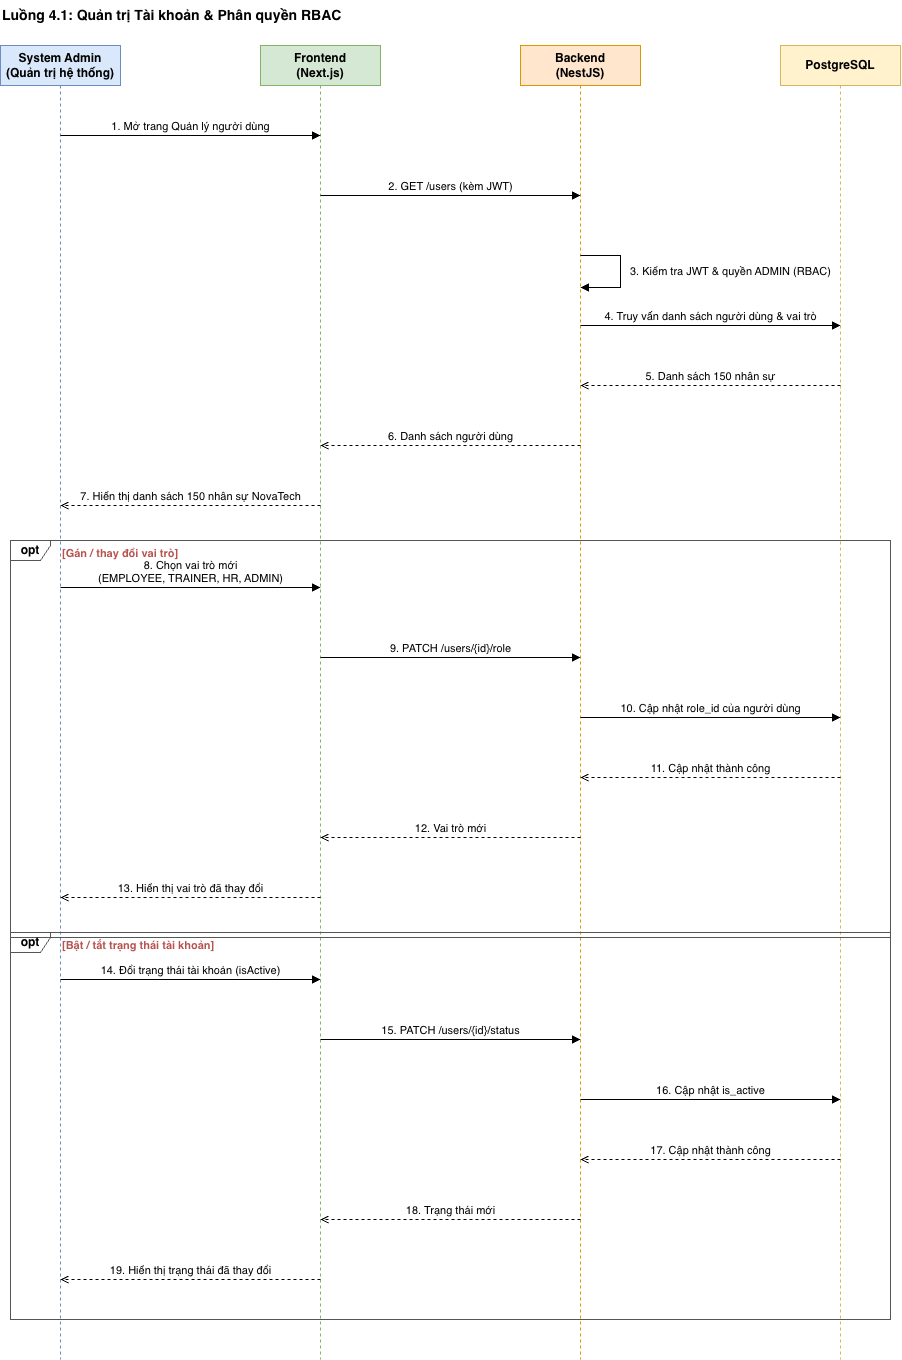

The diagram above was exported from draw.io. Its source (the exported page's mxGraphModel, read from the mxfile embedded in the PNG):
<mxGraphModel dx="2487" dy="1391" grid="0" gridSize="10" guides="1" tooltips="1" connect="1" arrows="1" fold="1" page="0" pageScale="1" pageWidth="3300" pageHeight="4681" math="0" shadow="0">
  <root>
    <mxCell id="0" />
    <mxCell id="1" parent="0" />
    <mxCell id="0gCI905dmnF6Mehr9krl-1" parent="1" style="text;html=1;align=left;verticalAlign=middle;fontSize=14;fontStyle=1;" value="Luồng 4.1: Quản trị Tài khoản &amp; Phân quyền RBAC" vertex="1">
      <mxGeometry height="30" width="880" x="215" y="213" as="geometry" />
    </mxCell>
    <mxCell id="0gCI905dmnF6Mehr9krl-2" parent="1" style="shape=umlLifeline;perimeter=lifelinePerimeter;whiteSpace=wrap;html=1;container=0;collapsible=0;recursiveResize=0;outlineConnect=0;fillColor=#dae8fc;strokeColor=#6c8ebf;fontStyle=1;size=40;" value="System Admin&lt;br&gt;(Quản trị hệ thống)" vertex="1">
      <mxGeometry height="1314" width="120" x="215" y="258" as="geometry" />
    </mxCell>
    <mxCell id="0gCI905dmnF6Mehr9krl-3" parent="1" style="shape=umlLifeline;perimeter=lifelinePerimeter;whiteSpace=wrap;html=1;container=0;collapsible=0;recursiveResize=0;outlineConnect=0;fillColor=#d5e8d4;strokeColor=#82b366;fontStyle=1;size=40;" value="Frontend&lt;br&gt;(Next.js)" vertex="1">
      <mxGeometry height="1314" width="120" x="475" y="258" as="geometry" />
    </mxCell>
    <mxCell id="0gCI905dmnF6Mehr9krl-4" parent="1" style="shape=umlLifeline;perimeter=lifelinePerimeter;whiteSpace=wrap;html=1;container=0;collapsible=0;recursiveResize=0;outlineConnect=0;fillColor=#ffe6cc;strokeColor=#d79b00;fontStyle=1;size=40;" value="Backend&lt;br&gt;(NestJS)" vertex="1">
      <mxGeometry height="1314" width="120" x="735" y="258" as="geometry" />
    </mxCell>
    <mxCell id="0gCI905dmnF6Mehr9krl-5" parent="1" style="shape=umlLifeline;perimeter=lifelinePerimeter;whiteSpace=wrap;html=1;container=0;collapsible=0;recursiveResize=0;outlineConnect=0;fillColor=#fff2cc;strokeColor=#d6b656;fontStyle=1;size=40;" value="PostgreSQL" vertex="1">
      <mxGeometry height="1314" width="120" x="995" y="258" as="geometry" />
    </mxCell>
    <mxCell id="0gCI905dmnF6Mehr9krl-6" edge="1" parent="1" style="html=1;verticalAlign=bottom;fontSize=11;rounded=0;endArrow=block;endFill=1;" value="1. Mở trang Quản lý người dùng">
      <mxGeometry relative="1" as="geometry">
        <mxPoint x="275" y="348" as="sourcePoint" />
        <mxPoint x="535" y="348" as="targetPoint" />
      </mxGeometry>
    </mxCell>
    <mxCell id="0gCI905dmnF6Mehr9krl-7" edge="1" parent="1" style="html=1;verticalAlign=bottom;fontSize=11;rounded=0;endArrow=block;endFill=1;" value="2. GET /users (kèm JWT)">
      <mxGeometry relative="1" as="geometry">
        <mxPoint x="535" y="408" as="sourcePoint" />
        <mxPoint x="795" y="408" as="targetPoint" />
      </mxGeometry>
    </mxCell>
    <mxCell id="0gCI905dmnF6Mehr9krl-8" edge="1" parent="1" style="html=1;endArrow=block;endFill=1;rounded=0;">
      <mxGeometry relative="1" as="geometry">
        <Array as="points">
          <mxPoint x="835" y="468" />
          <mxPoint x="835" y="500" />
        </Array>
        <mxPoint x="795" y="468" as="sourcePoint" />
        <mxPoint x="795" y="500" as="targetPoint" />
      </mxGeometry>
    </mxCell>
    <mxCell id="0gCI905dmnF6Mehr9krl-9" parent="1" style="text;html=1;whiteSpace=wrap;align=left;verticalAlign=middle;fontSize=11;" value="3. Kiểm tra JWT &amp;amp; quyền ADMIN (RBAC)" vertex="1">
      <mxGeometry height="44" width="210" x="843" y="462" as="geometry" />
    </mxCell>
    <mxCell id="0gCI905dmnF6Mehr9krl-10" edge="1" parent="1" style="html=1;verticalAlign=bottom;fontSize=11;rounded=0;endArrow=block;endFill=1;" value="4. Truy vấn danh sách người dùng &amp;amp; vai trò">
      <mxGeometry relative="1" as="geometry">
        <mxPoint x="795" y="538" as="sourcePoint" />
        <mxPoint x="1055" y="538" as="targetPoint" />
      </mxGeometry>
    </mxCell>
    <mxCell id="0gCI905dmnF6Mehr9krl-11" edge="1" parent="1" style="html=1;verticalAlign=bottom;fontSize=11;rounded=0;dashed=1;endArrow=open;endFill=0;" value="5. Danh sách 150 nhân sự">
      <mxGeometry relative="1" as="geometry">
        <mxPoint x="1055" y="598" as="sourcePoint" />
        <mxPoint x="795" y="598" as="targetPoint" />
      </mxGeometry>
    </mxCell>
    <mxCell id="0gCI905dmnF6Mehr9krl-12" edge="1" parent="1" style="html=1;verticalAlign=bottom;fontSize=11;rounded=0;dashed=1;endArrow=open;endFill=0;" value="6. Danh sách người dùng">
      <mxGeometry relative="1" as="geometry">
        <mxPoint x="795" y="658" as="sourcePoint" />
        <mxPoint x="535" y="658" as="targetPoint" />
      </mxGeometry>
    </mxCell>
    <mxCell id="0gCI905dmnF6Mehr9krl-13" edge="1" parent="1" style="html=1;verticalAlign=bottom;fontSize=11;rounded=0;dashed=1;endArrow=open;endFill=0;" value="7. Hiển thị danh sách 150 nhân sự NovaTech">
      <mxGeometry relative="1" as="geometry">
        <mxPoint x="535" y="718" as="sourcePoint" />
        <mxPoint x="275" y="718" as="targetPoint" />
      </mxGeometry>
    </mxCell>
    <mxCell id="0gCI905dmnF6Mehr9krl-14" edge="1" parent="1" style="html=1;verticalAlign=bottom;fontSize=11;rounded=0;endArrow=block;endFill=1;" value="8. Chọn vai trò mới&lt;br&gt;(EMPLOYEE, TRAINER, HR, ADMIN)">
      <mxGeometry relative="1" as="geometry">
        <mxPoint x="275" y="800" as="sourcePoint" />
        <mxPoint x="535" y="800" as="targetPoint" />
      </mxGeometry>
    </mxCell>
    <mxCell id="0gCI905dmnF6Mehr9krl-15" edge="1" parent="1" style="html=1;verticalAlign=bottom;fontSize=11;rounded=0;endArrow=block;endFill=1;" value="9. PATCH /users/{id}/role">
      <mxGeometry relative="1" as="geometry">
        <mxPoint x="535" y="870" as="sourcePoint" />
        <mxPoint x="795" y="870" as="targetPoint" />
      </mxGeometry>
    </mxCell>
    <mxCell id="0gCI905dmnF6Mehr9krl-16" edge="1" parent="1" style="html=1;verticalAlign=bottom;fontSize=11;rounded=0;endArrow=block;endFill=1;" value="10. Cập nhật role_id của người dùng">
      <mxGeometry relative="1" as="geometry">
        <mxPoint x="795" y="930" as="sourcePoint" />
        <mxPoint x="1055" y="930" as="targetPoint" />
      </mxGeometry>
    </mxCell>
    <mxCell id="0gCI905dmnF6Mehr9krl-17" edge="1" parent="1" style="html=1;verticalAlign=bottom;fontSize=11;rounded=0;dashed=1;endArrow=open;endFill=0;" value="11. Cập nhật thành công">
      <mxGeometry relative="1" as="geometry">
        <mxPoint x="1055" y="990" as="sourcePoint" />
        <mxPoint x="795" y="990" as="targetPoint" />
      </mxGeometry>
    </mxCell>
    <mxCell id="0gCI905dmnF6Mehr9krl-18" edge="1" parent="1" style="html=1;verticalAlign=bottom;fontSize=11;rounded=0;dashed=1;endArrow=open;endFill=0;" value="12. Vai trò mới">
      <mxGeometry relative="1" as="geometry">
        <mxPoint x="795" y="1050" as="sourcePoint" />
        <mxPoint x="535" y="1050" as="targetPoint" />
      </mxGeometry>
    </mxCell>
    <mxCell id="0gCI905dmnF6Mehr9krl-19" edge="1" parent="1" style="html=1;verticalAlign=bottom;fontSize=11;rounded=0;dashed=1;endArrow=open;endFill=0;" value="13. Hiển thị vai trò đã thay đổi">
      <mxGeometry relative="1" as="geometry">
        <mxPoint x="535" y="1110" as="sourcePoint" />
        <mxPoint x="275" y="1110" as="targetPoint" />
      </mxGeometry>
    </mxCell>
    <mxCell id="0gCI905dmnF6Mehr9krl-20" parent="1" style="shape=umlFrame;whiteSpace=wrap;html=1;width=40;height=20;fillColor=none;strokeColor=#555555;fontStyle=1;" value="opt" vertex="1">
      <mxGeometry height="397" width="880" x="225" y="753" as="geometry" />
    </mxCell>
    <mxCell id="0gCI905dmnF6Mehr9krl-21" parent="1" style="text;html=1;align=left;verticalAlign=middle;fontSize=11;fontStyle=1;fontColor=#b85450;" value="[Gán / thay đổi vai trò]" vertex="1">
      <mxGeometry height="20" width="500" x="275" y="756" as="geometry" />
    </mxCell>
    <mxCell id="0gCI905dmnF6Mehr9krl-22" edge="1" parent="1" style="html=1;verticalAlign=bottom;fontSize=11;rounded=0;endArrow=block;endFill=1;" value="14. Đổi trạng thái tài khoản (isActive)">
      <mxGeometry relative="1" as="geometry">
        <mxPoint x="275" y="1192" as="sourcePoint" />
        <mxPoint x="535" y="1192" as="targetPoint" />
      </mxGeometry>
    </mxCell>
    <mxCell id="0gCI905dmnF6Mehr9krl-23" edge="1" parent="1" style="html=1;verticalAlign=bottom;fontSize=11;rounded=0;endArrow=block;endFill=1;" value="15. PATCH /users/{id}/status">
      <mxGeometry relative="1" as="geometry">
        <mxPoint x="535" y="1252" as="sourcePoint" />
        <mxPoint x="795" y="1252" as="targetPoint" />
      </mxGeometry>
    </mxCell>
    <mxCell id="0gCI905dmnF6Mehr9krl-24" edge="1" parent="1" style="html=1;verticalAlign=bottom;fontSize=11;rounded=0;endArrow=block;endFill=1;" value="16. Cập nhật is_active">
      <mxGeometry relative="1" as="geometry">
        <mxPoint x="795" y="1312" as="sourcePoint" />
        <mxPoint x="1055" y="1312" as="targetPoint" />
      </mxGeometry>
    </mxCell>
    <mxCell id="0gCI905dmnF6Mehr9krl-25" edge="1" parent="1" style="html=1;verticalAlign=bottom;fontSize=11;rounded=0;dashed=1;endArrow=open;endFill=0;" value="17. Cập nhật thành công">
      <mxGeometry relative="1" as="geometry">
        <mxPoint x="1055" y="1372" as="sourcePoint" />
        <mxPoint x="795" y="1372" as="targetPoint" />
      </mxGeometry>
    </mxCell>
    <mxCell id="0gCI905dmnF6Mehr9krl-26" edge="1" parent="1" style="html=1;verticalAlign=bottom;fontSize=11;rounded=0;dashed=1;endArrow=open;endFill=0;" value="18. Trạng thái mới">
      <mxGeometry relative="1" as="geometry">
        <mxPoint x="795" y="1432" as="sourcePoint" />
        <mxPoint x="535" y="1432" as="targetPoint" />
      </mxGeometry>
    </mxCell>
    <mxCell id="0gCI905dmnF6Mehr9krl-27" edge="1" parent="1" style="html=1;verticalAlign=bottom;fontSize=11;rounded=0;dashed=1;endArrow=open;endFill=0;" value="19. Hiển thị trạng thái đã thay đổi">
      <mxGeometry relative="1" as="geometry">
        <mxPoint x="535" y="1492" as="sourcePoint" />
        <mxPoint x="275" y="1492" as="targetPoint" />
      </mxGeometry>
    </mxCell>
    <mxCell id="0gCI905dmnF6Mehr9krl-28" parent="1" style="shape=umlFrame;whiteSpace=wrap;html=1;width=40;height=20;fillColor=none;strokeColor=#555555;fontStyle=1;" value="opt" vertex="1">
      <mxGeometry height="387" width="880" x="225" y="1145" as="geometry" />
    </mxCell>
    <mxCell id="0gCI905dmnF6Mehr9krl-29" parent="1" style="text;html=1;align=left;verticalAlign=middle;fontSize=11;fontStyle=1;fontColor=#b85450;" value="[Bật / tắt trạng thái tài khoản]" vertex="1">
      <mxGeometry height="20" width="500" x="275" y="1148" as="geometry" />
    </mxCell>
  </root>
</mxGraphModel>